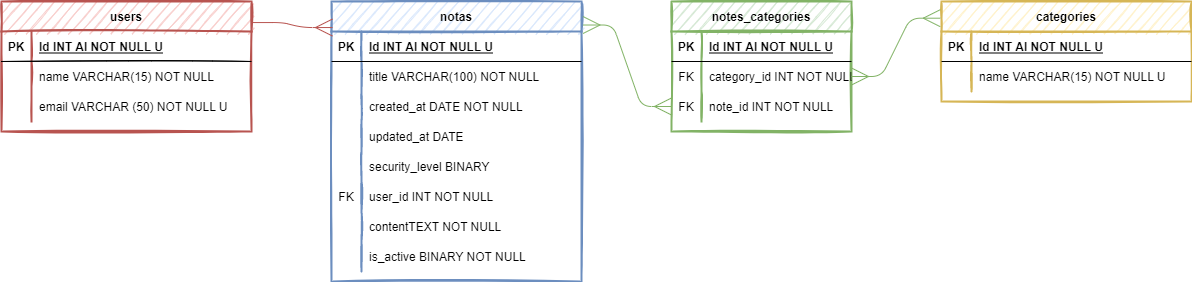

The diagram above was exported from draw.io. Its source (the exported page's mxGraphModel, read from the mxfile embedded in the PNG):
<mxGraphModel dx="1422" dy="705" grid="1" gridSize="10" guides="1" tooltips="1" connect="1" arrows="1" fold="1" page="1" pageScale="1" pageWidth="2339" pageHeight="3300" math="0" shadow="0">
  <root>
    <mxCell id="0" />
    <mxCell id="1" parent="0" />
    <mxCell id="Ow5Yvv93aJEqqIrDwVVJ-14" value="users" style="shape=table;startSize=30;container=1;collapsible=1;childLayout=tableLayout;fixedRows=1;rowLines=0;fontStyle=1;align=center;resizeLast=1;rounded=0;sketch=1;strokeWidth=2;fillColor=#f8cecc;strokeColor=#b85450;" parent="1" vertex="1">
      <mxGeometry x="420" y="20" width="250" height="130" as="geometry" />
    </mxCell>
    <mxCell id="Ow5Yvv93aJEqqIrDwVVJ-15" value="" style="shape=partialRectangle;collapsible=0;dropTarget=0;pointerEvents=0;fillColor=none;top=0;left=0;bottom=1;right=0;points=[[0,0.5],[1,0.5]];portConstraint=eastwest;sketch=1;" parent="Ow5Yvv93aJEqqIrDwVVJ-14" vertex="1">
      <mxGeometry y="30" width="250" height="30" as="geometry" />
    </mxCell>
    <mxCell id="Ow5Yvv93aJEqqIrDwVVJ-16" value="PK" style="shape=partialRectangle;connectable=0;fillColor=none;top=0;left=0;bottom=0;right=0;fontStyle=1;overflow=hidden;sketch=1;" parent="Ow5Yvv93aJEqqIrDwVVJ-15" vertex="1">
      <mxGeometry width="30" height="30" as="geometry" />
    </mxCell>
    <mxCell id="Ow5Yvv93aJEqqIrDwVVJ-17" value="Id INT AI NOT NULL U" style="shape=partialRectangle;connectable=0;fillColor=none;top=0;left=0;bottom=0;right=0;align=left;spacingLeft=6;fontStyle=5;overflow=hidden;sketch=1;" parent="Ow5Yvv93aJEqqIrDwVVJ-15" vertex="1">
      <mxGeometry x="30" width="220" height="30" as="geometry" />
    </mxCell>
    <mxCell id="Ow5Yvv93aJEqqIrDwVVJ-18" value="" style="shape=partialRectangle;collapsible=0;dropTarget=0;pointerEvents=0;fillColor=none;top=0;left=0;bottom=0;right=0;points=[[0,0.5],[1,0.5]];portConstraint=eastwest;sketch=1;" parent="Ow5Yvv93aJEqqIrDwVVJ-14" vertex="1">
      <mxGeometry y="60" width="250" height="30" as="geometry" />
    </mxCell>
    <mxCell id="Ow5Yvv93aJEqqIrDwVVJ-19" value="" style="shape=partialRectangle;connectable=0;fillColor=none;top=0;left=0;bottom=0;right=0;editable=1;overflow=hidden;sketch=1;" parent="Ow5Yvv93aJEqqIrDwVVJ-18" vertex="1">
      <mxGeometry width="30" height="30" as="geometry" />
    </mxCell>
    <mxCell id="Ow5Yvv93aJEqqIrDwVVJ-20" value="name VARCHAR(15) NOT NULL" style="shape=partialRectangle;connectable=0;fillColor=none;top=0;left=0;bottom=0;right=0;align=left;spacingLeft=6;overflow=hidden;sketch=1;" parent="Ow5Yvv93aJEqqIrDwVVJ-18" vertex="1">
      <mxGeometry x="30" width="220" height="30" as="geometry" />
    </mxCell>
    <mxCell id="Ow5Yvv93aJEqqIrDwVVJ-21" value="" style="shape=partialRectangle;collapsible=0;dropTarget=0;pointerEvents=0;fillColor=none;top=0;left=0;bottom=0;right=0;points=[[0,0.5],[1,0.5]];portConstraint=eastwest;sketch=1;" parent="Ow5Yvv93aJEqqIrDwVVJ-14" vertex="1">
      <mxGeometry y="90" width="250" height="30" as="geometry" />
    </mxCell>
    <mxCell id="Ow5Yvv93aJEqqIrDwVVJ-22" value="" style="shape=partialRectangle;connectable=0;fillColor=none;top=0;left=0;bottom=0;right=0;editable=1;overflow=hidden;sketch=1;" parent="Ow5Yvv93aJEqqIrDwVVJ-21" vertex="1">
      <mxGeometry width="30" height="30" as="geometry" />
    </mxCell>
    <mxCell id="Ow5Yvv93aJEqqIrDwVVJ-23" value="email VARCHAR (50) NOT NULL U" style="shape=partialRectangle;connectable=0;fillColor=none;top=0;left=0;bottom=0;right=0;align=left;spacingLeft=6;overflow=hidden;sketch=1;" parent="Ow5Yvv93aJEqqIrDwVVJ-21" vertex="1">
      <mxGeometry x="30" width="220" height="30" as="geometry" />
    </mxCell>
    <mxCell id="Ow5Yvv93aJEqqIrDwVVJ-27" value="notas" style="shape=table;startSize=30;container=1;collapsible=1;childLayout=tableLayout;fixedRows=1;rowLines=0;fontStyle=1;align=center;resizeLast=1;rounded=0;sketch=1;strokeWidth=2;fillColor=#dae8fc;strokeColor=#6c8ebf;" parent="1" vertex="1">
      <mxGeometry x="750" y="20" width="250" height="280" as="geometry" />
    </mxCell>
    <mxCell id="Ow5Yvv93aJEqqIrDwVVJ-28" value="" style="shape=partialRectangle;collapsible=0;dropTarget=0;pointerEvents=0;fillColor=none;top=0;left=0;bottom=1;right=0;points=[[0,0.5],[1,0.5]];portConstraint=eastwest;" parent="Ow5Yvv93aJEqqIrDwVVJ-27" vertex="1">
      <mxGeometry y="30" width="250" height="30" as="geometry" />
    </mxCell>
    <mxCell id="Ow5Yvv93aJEqqIrDwVVJ-29" value="PK" style="shape=partialRectangle;connectable=0;fillColor=none;top=0;left=0;bottom=0;right=0;fontStyle=1;overflow=hidden;" parent="Ow5Yvv93aJEqqIrDwVVJ-28" vertex="1">
      <mxGeometry width="30" height="30" as="geometry" />
    </mxCell>
    <mxCell id="Ow5Yvv93aJEqqIrDwVVJ-30" value="Id INT AI NOT NULL U" style="shape=partialRectangle;connectable=0;fillColor=none;top=0;left=0;bottom=0;right=0;align=left;spacingLeft=6;fontStyle=5;overflow=hidden;" parent="Ow5Yvv93aJEqqIrDwVVJ-28" vertex="1">
      <mxGeometry x="30" width="220" height="30" as="geometry" />
    </mxCell>
    <mxCell id="Ow5Yvv93aJEqqIrDwVVJ-31" value="" style="shape=partialRectangle;collapsible=0;dropTarget=0;pointerEvents=0;fillColor=none;top=0;left=0;bottom=0;right=0;points=[[0,0.5],[1,0.5]];portConstraint=eastwest;" parent="Ow5Yvv93aJEqqIrDwVVJ-27" vertex="1">
      <mxGeometry y="60" width="250" height="30" as="geometry" />
    </mxCell>
    <mxCell id="Ow5Yvv93aJEqqIrDwVVJ-32" value="" style="shape=partialRectangle;connectable=0;fillColor=none;top=0;left=0;bottom=0;right=0;editable=1;overflow=hidden;" parent="Ow5Yvv93aJEqqIrDwVVJ-31" vertex="1">
      <mxGeometry width="30" height="30" as="geometry" />
    </mxCell>
    <mxCell id="Ow5Yvv93aJEqqIrDwVVJ-33" value="title VARCHAR(100) NOT NULL " style="shape=partialRectangle;connectable=0;fillColor=none;top=0;left=0;bottom=0;right=0;align=left;spacingLeft=6;overflow=hidden;" parent="Ow5Yvv93aJEqqIrDwVVJ-31" vertex="1">
      <mxGeometry x="30" width="220" height="30" as="geometry" />
    </mxCell>
    <mxCell id="Ow5Yvv93aJEqqIrDwVVJ-34" value="" style="shape=partialRectangle;collapsible=0;dropTarget=0;pointerEvents=0;fillColor=none;top=0;left=0;bottom=0;right=0;points=[[0,0.5],[1,0.5]];portConstraint=eastwest;" parent="Ow5Yvv93aJEqqIrDwVVJ-27" vertex="1">
      <mxGeometry y="90" width="250" height="30" as="geometry" />
    </mxCell>
    <mxCell id="Ow5Yvv93aJEqqIrDwVVJ-35" value="" style="shape=partialRectangle;connectable=0;fillColor=none;top=0;left=0;bottom=0;right=0;editable=1;overflow=hidden;" parent="Ow5Yvv93aJEqqIrDwVVJ-34" vertex="1">
      <mxGeometry width="30" height="30" as="geometry" />
    </mxCell>
    <mxCell id="Ow5Yvv93aJEqqIrDwVVJ-36" value="created_at DATE NOT NULL" style="shape=partialRectangle;connectable=0;fillColor=none;top=0;left=0;bottom=0;right=0;align=left;spacingLeft=6;overflow=hidden;" parent="Ow5Yvv93aJEqqIrDwVVJ-34" vertex="1">
      <mxGeometry x="30" width="220" height="30" as="geometry" />
    </mxCell>
    <mxCell id="Ow5Yvv93aJEqqIrDwVVJ-37" value="" style="shape=partialRectangle;collapsible=0;dropTarget=0;pointerEvents=0;fillColor=none;top=0;left=0;bottom=0;right=0;points=[[0,0.5],[1,0.5]];portConstraint=eastwest;" parent="Ow5Yvv93aJEqqIrDwVVJ-27" vertex="1">
      <mxGeometry y="120" width="250" height="30" as="geometry" />
    </mxCell>
    <mxCell id="Ow5Yvv93aJEqqIrDwVVJ-38" value="" style="shape=partialRectangle;connectable=0;fillColor=none;top=0;left=0;bottom=0;right=0;editable=1;overflow=hidden;" parent="Ow5Yvv93aJEqqIrDwVVJ-37" vertex="1">
      <mxGeometry width="30" height="30" as="geometry" />
    </mxCell>
    <mxCell id="Ow5Yvv93aJEqqIrDwVVJ-39" value="updated_at DATE" style="shape=partialRectangle;connectable=0;fillColor=none;top=0;left=0;bottom=0;right=0;align=left;spacingLeft=6;overflow=hidden;" parent="Ow5Yvv93aJEqqIrDwVVJ-37" vertex="1">
      <mxGeometry x="30" width="220" height="30" as="geometry" />
    </mxCell>
    <mxCell id="Ow5Yvv93aJEqqIrDwVVJ-40" style="shape=partialRectangle;collapsible=0;dropTarget=0;pointerEvents=0;fillColor=none;top=0;left=0;bottom=0;right=0;points=[[0,0.5],[1,0.5]];portConstraint=eastwest;" parent="Ow5Yvv93aJEqqIrDwVVJ-27" vertex="1">
      <mxGeometry y="150" width="250" height="30" as="geometry" />
    </mxCell>
    <mxCell id="Ow5Yvv93aJEqqIrDwVVJ-41" style="shape=partialRectangle;connectable=0;fillColor=none;top=0;left=0;bottom=0;right=0;editable=1;overflow=hidden;" parent="Ow5Yvv93aJEqqIrDwVVJ-40" vertex="1">
      <mxGeometry width="30" height="30" as="geometry" />
    </mxCell>
    <mxCell id="Ow5Yvv93aJEqqIrDwVVJ-42" value="security_level BINARY" style="shape=partialRectangle;connectable=0;fillColor=none;top=0;left=0;bottom=0;right=0;align=left;spacingLeft=6;overflow=hidden;" parent="Ow5Yvv93aJEqqIrDwVVJ-40" vertex="1">
      <mxGeometry x="30" width="220" height="30" as="geometry" />
    </mxCell>
    <mxCell id="Ow5Yvv93aJEqqIrDwVVJ-56" style="shape=partialRectangle;collapsible=0;dropTarget=0;pointerEvents=0;fillColor=none;top=0;left=0;bottom=0;right=0;points=[[0,0.5],[1,0.5]];portConstraint=eastwest;" parent="Ow5Yvv93aJEqqIrDwVVJ-27" vertex="1">
      <mxGeometry y="180" width="250" height="30" as="geometry" />
    </mxCell>
    <mxCell id="Ow5Yvv93aJEqqIrDwVVJ-57" value="FK" style="shape=partialRectangle;connectable=0;fillColor=none;top=0;left=0;bottom=0;right=0;editable=1;overflow=hidden;" parent="Ow5Yvv93aJEqqIrDwVVJ-56" vertex="1">
      <mxGeometry width="30" height="30" as="geometry" />
    </mxCell>
    <mxCell id="Ow5Yvv93aJEqqIrDwVVJ-58" value="user_id INT NOT NULL " style="shape=partialRectangle;connectable=0;fillColor=none;top=0;left=0;bottom=0;right=0;align=left;spacingLeft=6;overflow=hidden;" parent="Ow5Yvv93aJEqqIrDwVVJ-56" vertex="1">
      <mxGeometry x="30" width="220" height="30" as="geometry" />
    </mxCell>
    <mxCell id="Ow5Yvv93aJEqqIrDwVVJ-78" style="shape=partialRectangle;collapsible=0;dropTarget=0;pointerEvents=0;fillColor=none;top=0;left=0;bottom=0;right=0;points=[[0,0.5],[1,0.5]];portConstraint=eastwest;" parent="Ow5Yvv93aJEqqIrDwVVJ-27" vertex="1">
      <mxGeometry y="210" width="250" height="30" as="geometry" />
    </mxCell>
    <mxCell id="Ow5Yvv93aJEqqIrDwVVJ-79" value="" style="shape=partialRectangle;connectable=0;fillColor=none;top=0;left=0;bottom=0;right=0;editable=1;overflow=hidden;" parent="Ow5Yvv93aJEqqIrDwVVJ-78" vertex="1">
      <mxGeometry width="30" height="30" as="geometry" />
    </mxCell>
    <mxCell id="Ow5Yvv93aJEqqIrDwVVJ-80" value="contentTEXT NOT NULL" style="shape=partialRectangle;connectable=0;fillColor=none;top=0;left=0;bottom=0;right=0;align=left;spacingLeft=6;overflow=hidden;" parent="Ow5Yvv93aJEqqIrDwVVJ-78" vertex="1">
      <mxGeometry x="30" width="220" height="30" as="geometry" />
    </mxCell>
    <mxCell id="UQDtv6eKTRUazxWxhTmE-26" style="shape=partialRectangle;collapsible=0;dropTarget=0;pointerEvents=0;fillColor=none;top=0;left=0;bottom=0;right=0;points=[[0,0.5],[1,0.5]];portConstraint=eastwest;" parent="Ow5Yvv93aJEqqIrDwVVJ-27" vertex="1">
      <mxGeometry y="240" width="250" height="30" as="geometry" />
    </mxCell>
    <mxCell id="UQDtv6eKTRUazxWxhTmE-27" style="shape=partialRectangle;connectable=0;fillColor=none;top=0;left=0;bottom=0;right=0;editable=1;overflow=hidden;" parent="UQDtv6eKTRUazxWxhTmE-26" vertex="1">
      <mxGeometry width="30" height="30" as="geometry" />
    </mxCell>
    <mxCell id="UQDtv6eKTRUazxWxhTmE-28" value="is_active BINARY NOT NULL" style="shape=partialRectangle;connectable=0;fillColor=none;top=0;left=0;bottom=0;right=0;align=left;spacingLeft=6;overflow=hidden;" parent="UQDtv6eKTRUazxWxhTmE-26" vertex="1">
      <mxGeometry x="30" width="220" height="30" as="geometry" />
    </mxCell>
    <mxCell id="Ow5Yvv93aJEqqIrDwVVJ-43" value="categories" style="shape=table;startSize=30;container=1;collapsible=1;childLayout=tableLayout;fixedRows=1;rowLines=0;fontStyle=1;align=center;resizeLast=1;rounded=0;sketch=1;strokeWidth=2;fillColor=#fff2cc;strokeColor=#d6b656;" parent="1" vertex="1">
      <mxGeometry x="1360" y="20" width="250" height="100" as="geometry" />
    </mxCell>
    <mxCell id="Ow5Yvv93aJEqqIrDwVVJ-44" value="" style="shape=partialRectangle;collapsible=0;dropTarget=0;pointerEvents=0;fillColor=none;top=0;left=0;bottom=1;right=0;points=[[0,0.5],[1,0.5]];portConstraint=eastwest;" parent="Ow5Yvv93aJEqqIrDwVVJ-43" vertex="1">
      <mxGeometry y="30" width="250" height="30" as="geometry" />
    </mxCell>
    <mxCell id="Ow5Yvv93aJEqqIrDwVVJ-45" value="PK" style="shape=partialRectangle;connectable=0;fillColor=none;top=0;left=0;bottom=0;right=0;fontStyle=1;overflow=hidden;" parent="Ow5Yvv93aJEqqIrDwVVJ-44" vertex="1">
      <mxGeometry width="30" height="30" as="geometry" />
    </mxCell>
    <mxCell id="Ow5Yvv93aJEqqIrDwVVJ-46" value="Id INT AI NOT NULL U" style="shape=partialRectangle;connectable=0;fillColor=none;top=0;left=0;bottom=0;right=0;align=left;spacingLeft=6;fontStyle=5;overflow=hidden;" parent="Ow5Yvv93aJEqqIrDwVVJ-44" vertex="1">
      <mxGeometry x="30" width="220" height="30" as="geometry" />
    </mxCell>
    <mxCell id="Ow5Yvv93aJEqqIrDwVVJ-47" value="" style="shape=partialRectangle;collapsible=0;dropTarget=0;pointerEvents=0;fillColor=none;top=0;left=0;bottom=0;right=0;points=[[0,0.5],[1,0.5]];portConstraint=eastwest;" parent="Ow5Yvv93aJEqqIrDwVVJ-43" vertex="1">
      <mxGeometry y="60" width="250" height="30" as="geometry" />
    </mxCell>
    <mxCell id="Ow5Yvv93aJEqqIrDwVVJ-48" value="" style="shape=partialRectangle;connectable=0;fillColor=none;top=0;left=0;bottom=0;right=0;editable=1;overflow=hidden;" parent="Ow5Yvv93aJEqqIrDwVVJ-47" vertex="1">
      <mxGeometry width="30" height="30" as="geometry" />
    </mxCell>
    <mxCell id="Ow5Yvv93aJEqqIrDwVVJ-49" value="name VARCHAR(15) NOT NULL U" style="shape=partialRectangle;connectable=0;fillColor=none;top=0;left=0;bottom=0;right=0;align=left;spacingLeft=6;overflow=hidden;" parent="Ow5Yvv93aJEqqIrDwVVJ-47" vertex="1">
      <mxGeometry x="30" width="220" height="30" as="geometry" />
    </mxCell>
    <mxCell id="Ow5Yvv93aJEqqIrDwVVJ-65" value="notes_categories" style="shape=table;startSize=30;container=1;collapsible=1;childLayout=tableLayout;fixedRows=1;rowLines=0;fontStyle=1;align=center;resizeLast=1;rounded=0;sketch=1;strokeWidth=2;fillColor=#d5e8d4;strokeColor=#82b366;" parent="1" vertex="1">
      <mxGeometry x="1090" y="20" width="180" height="130" as="geometry" />
    </mxCell>
    <mxCell id="Ow5Yvv93aJEqqIrDwVVJ-66" value="" style="shape=partialRectangle;collapsible=0;dropTarget=0;pointerEvents=0;fillColor=none;top=0;left=0;bottom=1;right=0;points=[[0,0.5],[1,0.5]];portConstraint=eastwest;" parent="Ow5Yvv93aJEqqIrDwVVJ-65" vertex="1">
      <mxGeometry y="30" width="180" height="30" as="geometry" />
    </mxCell>
    <mxCell id="Ow5Yvv93aJEqqIrDwVVJ-67" value="PK" style="shape=partialRectangle;connectable=0;fillColor=none;top=0;left=0;bottom=0;right=0;fontStyle=1;overflow=hidden;" parent="Ow5Yvv93aJEqqIrDwVVJ-66" vertex="1">
      <mxGeometry width="30" height="30" as="geometry" />
    </mxCell>
    <mxCell id="Ow5Yvv93aJEqqIrDwVVJ-68" value="Id INT AI NOT NULL U" style="shape=partialRectangle;connectable=0;fillColor=none;top=0;left=0;bottom=0;right=0;align=left;spacingLeft=6;fontStyle=5;overflow=hidden;" parent="Ow5Yvv93aJEqqIrDwVVJ-66" vertex="1">
      <mxGeometry x="30" width="150" height="30" as="geometry" />
    </mxCell>
    <mxCell id="Ow5Yvv93aJEqqIrDwVVJ-69" value="" style="shape=partialRectangle;collapsible=0;dropTarget=0;pointerEvents=0;fillColor=none;top=0;left=0;bottom=0;right=0;points=[[0,0.5],[1,0.5]];portConstraint=eastwest;" parent="Ow5Yvv93aJEqqIrDwVVJ-65" vertex="1">
      <mxGeometry y="60" width="180" height="30" as="geometry" />
    </mxCell>
    <mxCell id="Ow5Yvv93aJEqqIrDwVVJ-70" value="FK" style="shape=partialRectangle;connectable=0;fillColor=none;top=0;left=0;bottom=0;right=0;editable=1;overflow=hidden;" parent="Ow5Yvv93aJEqqIrDwVVJ-69" vertex="1">
      <mxGeometry width="30" height="30" as="geometry" />
    </mxCell>
    <mxCell id="Ow5Yvv93aJEqqIrDwVVJ-71" value="category_id INT NOT NULL" style="shape=partialRectangle;connectable=0;fillColor=none;top=0;left=0;bottom=0;right=0;align=left;spacingLeft=6;overflow=hidden;" parent="Ow5Yvv93aJEqqIrDwVVJ-69" vertex="1">
      <mxGeometry x="30" width="150" height="30" as="geometry" />
    </mxCell>
    <mxCell id="Ow5Yvv93aJEqqIrDwVVJ-72" value="" style="shape=partialRectangle;collapsible=0;dropTarget=0;pointerEvents=0;fillColor=none;top=0;left=0;bottom=0;right=0;points=[[0,0.5],[1,0.5]];portConstraint=eastwest;" parent="Ow5Yvv93aJEqqIrDwVVJ-65" vertex="1">
      <mxGeometry y="90" width="180" height="30" as="geometry" />
    </mxCell>
    <mxCell id="Ow5Yvv93aJEqqIrDwVVJ-73" value="FK" style="shape=partialRectangle;connectable=0;fillColor=none;top=0;left=0;bottom=0;right=0;editable=1;overflow=hidden;" parent="Ow5Yvv93aJEqqIrDwVVJ-72" vertex="1">
      <mxGeometry width="30" height="30" as="geometry" />
    </mxCell>
    <mxCell id="Ow5Yvv93aJEqqIrDwVVJ-74" value="note_id INT NOT NULL" style="shape=partialRectangle;connectable=0;fillColor=none;top=0;left=0;bottom=0;right=0;align=left;spacingLeft=6;overflow=hidden;" parent="Ow5Yvv93aJEqqIrDwVVJ-72" vertex="1">
      <mxGeometry x="30" width="150" height="30" as="geometry" />
    </mxCell>
    <mxCell id="Ow5Yvv93aJEqqIrDwVVJ-81" value="" style="edgeStyle=entityRelationEdgeStyle;fontSize=12;html=1;endArrow=none;startSize=15;entryX=1.004;entryY=0.162;entryDx=0;entryDy=0;entryPerimeter=0;endSize=7;endFill=0;fillColor=#f8cecc;strokeColor=#b85450;startArrow=ERmany;startFill=0;exitX=0.004;exitY=0.093;exitDx=0;exitDy=0;exitPerimeter=0;" parent="1" source="Ow5Yvv93aJEqqIrDwVVJ-27" target="Ow5Yvv93aJEqqIrDwVVJ-14" edge="1">
      <mxGeometry width="100" height="100" relative="1" as="geometry">
        <mxPoint x="870" y="320" as="sourcePoint" />
        <mxPoint x="770" y="50" as="targetPoint" />
      </mxGeometry>
    </mxCell>
    <mxCell id="Ow5Yvv93aJEqqIrDwVVJ-82" value="" style="edgeStyle=entityRelationEdgeStyle;fontSize=12;html=1;endArrow=ERmany;startArrow=ERmany;startSize=15;endSize=15;entryX=-0.005;entryY=0.167;entryDx=0;entryDy=0;entryPerimeter=0;exitX=1;exitY=0.5;exitDx=0;exitDy=0;fillColor=#d5e8d4;strokeColor=#82b366;" parent="1" source="Ow5Yvv93aJEqqIrDwVVJ-69" target="Ow5Yvv93aJEqqIrDwVVJ-43" edge="1">
      <mxGeometry width="100" height="100" relative="1" as="geometry">
        <mxPoint x="450" y="630" as="sourcePoint" />
        <mxPoint x="550" y="530" as="targetPoint" />
      </mxGeometry>
    </mxCell>
    <mxCell id="Ow5Yvv93aJEqqIrDwVVJ-83" value="" style="edgeStyle=entityRelationEdgeStyle;fontSize=12;html=1;endArrow=ERmany;startArrow=ERmany;startSize=15;endSize=15;exitX=0;exitY=0.5;exitDx=0;exitDy=0;entryX=1.006;entryY=0.084;entryDx=0;entryDy=0;entryPerimeter=0;fillColor=#d5e8d4;strokeColor=#82b366;" parent="1" source="Ow5Yvv93aJEqqIrDwVVJ-72" target="Ow5Yvv93aJEqqIrDwVVJ-27" edge="1">
      <mxGeometry width="100" height="100" relative="1" as="geometry">
        <mxPoint x="765" y="800" as="sourcePoint" />
        <mxPoint x="800" y="250" as="targetPoint" />
      </mxGeometry>
    </mxCell>
  </root>
</mxGraphModel>